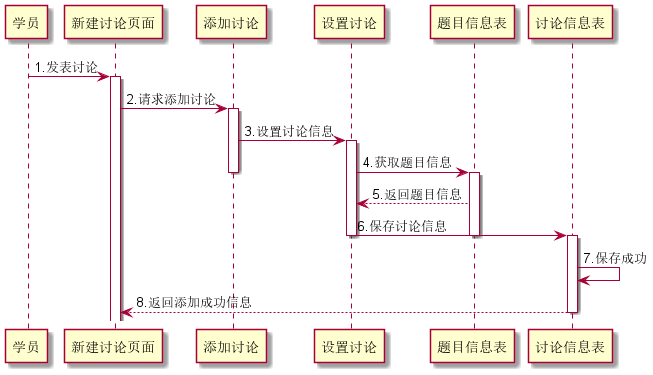

The diagram above was rendered by PlantUML. Its source (embedded in the PNG):
@startuml
participant 学员
学员 -> 新建讨论页面 : 1.发表讨论
activate 新建讨论页面
新建讨论页面 -> 添加讨论 : 2.请求添加讨论
activate 添加讨论
添加讨论 -> 设置讨论 : 3.设置讨论信息
activate 设置讨论
设置讨论 -> 题目信息表 : 4.获取题目信息
deactivate 添加讨论
activate 题目信息表
题目信息表 --> 设置讨论 : 5.返回题目信息
设置讨论 -> 讨论信息表 : 6.保存讨论信息
deactivate 题目信息表
deactivate 设置讨论
activate 讨论信息表
讨论信息表 -> 讨论信息表 : 7.保存成功

讨论信息表 --> 新建讨论页面 : 8.返回添加成功信息
deactivate 讨论信息表
@enduml